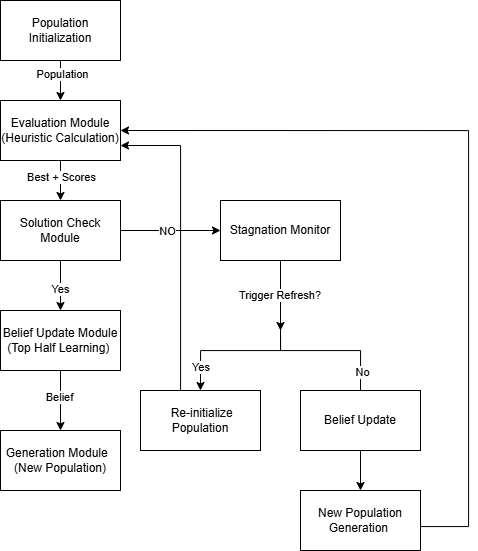

The diagram above was exported from draw.io. Its source (the exported page's mxGraphModel, read from the mxfile embedded in the PNG):
<mxGraphModel dx="1481" dy="751" grid="1" gridSize="10" guides="1" tooltips="1" connect="1" arrows="1" fold="1" page="1" pageScale="1" pageWidth="850" pageHeight="1100" math="0" shadow="0">
  <root>
    <mxCell id="0" />
    <mxCell id="1" parent="0" />
    <mxCell id="TkbYnqyLHH48CY1oJCGR-20" style="edgeStyle=orthogonalEdgeStyle;rounded=0;orthogonalLoop=1;jettySize=auto;html=1;exitX=0.5;exitY=1;exitDx=0;exitDy=0;" parent="1" source="TkbYnqyLHH48CY1oJCGR-1" edge="1">
      <mxGeometry relative="1" as="geometry">
        <mxPoint x="500" y="380" as="targetPoint" />
      </mxGeometry>
    </mxCell>
    <mxCell id="TkbYnqyLHH48CY1oJCGR-21" value="Trigger Refresh?&amp;nbsp;" style="edgeLabel;html=1;align=center;verticalAlign=middle;resizable=0;points=[];" parent="TkbYnqyLHH48CY1oJCGR-20" vertex="1" connectable="0">
      <mxGeometry relative="1" as="geometry">
        <mxPoint as="offset" />
      </mxGeometry>
    </mxCell>
    <mxCell id="TkbYnqyLHH48CY1oJCGR-1" value="Stagnation Monitor" style="rounded=0;whiteSpace=wrap;html=1;" parent="1" vertex="1">
      <mxGeometry x="440" y="250" width="120" height="60" as="geometry" />
    </mxCell>
    <mxCell id="TkbYnqyLHH48CY1oJCGR-2" value="Generation Module&amp;nbsp;&amp;nbsp;&lt;div&gt;(New Population)&lt;/div&gt;" style="rounded=0;whiteSpace=wrap;html=1;" parent="1" vertex="1">
      <mxGeometry x="220" y="480" width="120" height="60" as="geometry" />
    </mxCell>
    <mxCell id="TkbYnqyLHH48CY1oJCGR-15" style="edgeStyle=orthogonalEdgeStyle;rounded=0;orthogonalLoop=1;jettySize=auto;html=1;exitX=0.5;exitY=1;exitDx=0;exitDy=0;entryX=0.5;entryY=0;entryDx=0;entryDy=0;" parent="1" source="TkbYnqyLHH48CY1oJCGR-3" target="TkbYnqyLHH48CY1oJCGR-2" edge="1">
      <mxGeometry relative="1" as="geometry" />
    </mxCell>
    <mxCell id="TkbYnqyLHH48CY1oJCGR-16" value="Belief" style="edgeLabel;html=1;align=center;verticalAlign=middle;resizable=0;points=[];" parent="TkbYnqyLHH48CY1oJCGR-15" vertex="1" connectable="0">
      <mxGeometry x="-0.12" y="-2" relative="1" as="geometry">
        <mxPoint as="offset" />
      </mxGeometry>
    </mxCell>
    <mxCell id="TkbYnqyLHH48CY1oJCGR-3" value="Belief Update Module&lt;div&gt;(Top Half Learning)&amp;nbsp;&lt;/div&gt;" style="rounded=0;whiteSpace=wrap;html=1;" parent="1" vertex="1">
      <mxGeometry x="220" y="360" width="120" height="60" as="geometry" />
    </mxCell>
    <mxCell id="TkbYnqyLHH48CY1oJCGR-13" style="edgeStyle=orthogonalEdgeStyle;rounded=0;orthogonalLoop=1;jettySize=auto;html=1;exitX=0.5;exitY=1;exitDx=0;exitDy=0;entryX=0.5;entryY=0;entryDx=0;entryDy=0;" parent="1" source="TkbYnqyLHH48CY1oJCGR-4" target="TkbYnqyLHH48CY1oJCGR-3" edge="1">
      <mxGeometry relative="1" as="geometry" />
    </mxCell>
    <mxCell id="TkbYnqyLHH48CY1oJCGR-14" value="Yes&amp;nbsp;&amp;nbsp;" style="edgeLabel;html=1;align=center;verticalAlign=middle;resizable=0;points=[];" parent="TkbYnqyLHH48CY1oJCGR-13" vertex="1" connectable="0">
      <mxGeometry x="0.12" y="2" relative="1" as="geometry">
        <mxPoint as="offset" />
      </mxGeometry>
    </mxCell>
    <mxCell id="TkbYnqyLHH48CY1oJCGR-18" style="edgeStyle=orthogonalEdgeStyle;rounded=0;orthogonalLoop=1;jettySize=auto;html=1;exitX=1;exitY=0.5;exitDx=0;exitDy=0;entryX=0;entryY=0.5;entryDx=0;entryDy=0;" parent="1" source="TkbYnqyLHH48CY1oJCGR-4" target="TkbYnqyLHH48CY1oJCGR-1" edge="1">
      <mxGeometry relative="1" as="geometry" />
    </mxCell>
    <mxCell id="TkbYnqyLHH48CY1oJCGR-19" value="NO" style="edgeLabel;html=1;align=center;verticalAlign=middle;resizable=0;points=[];" parent="TkbYnqyLHH48CY1oJCGR-18" vertex="1" connectable="0">
      <mxGeometry x="-0.0571" y="-3" relative="1" as="geometry">
        <mxPoint y="-3" as="offset" />
      </mxGeometry>
    </mxCell>
    <mxCell id="TkbYnqyLHH48CY1oJCGR-4" value="Solution Check Module" style="rounded=0;whiteSpace=wrap;html=1;" parent="1" vertex="1">
      <mxGeometry x="220" y="250" width="120" height="60" as="geometry" />
    </mxCell>
    <mxCell id="TkbYnqyLHH48CY1oJCGR-11" style="edgeStyle=orthogonalEdgeStyle;rounded=0;orthogonalLoop=1;jettySize=auto;html=1;exitX=0.5;exitY=1;exitDx=0;exitDy=0;entryX=0.5;entryY=0;entryDx=0;entryDy=0;" parent="1" source="TkbYnqyLHH48CY1oJCGR-5" target="TkbYnqyLHH48CY1oJCGR-4" edge="1">
      <mxGeometry relative="1" as="geometry" />
    </mxCell>
    <mxCell id="TkbYnqyLHH48CY1oJCGR-12" value="Best + Scores" style="edgeLabel;html=1;align=center;verticalAlign=middle;resizable=0;points=[];" parent="TkbYnqyLHH48CY1oJCGR-11" vertex="1" connectable="0">
      <mxGeometry x="-0.2" relative="1" as="geometry">
        <mxPoint as="offset" />
      </mxGeometry>
    </mxCell>
    <mxCell id="TkbYnqyLHH48CY1oJCGR-5" value="Evaluation Module&lt;div&gt;(Heuristic Calculation)&lt;/div&gt;" style="rounded=0;whiteSpace=wrap;html=1;" parent="1" vertex="1">
      <mxGeometry x="220" y="150" width="120" height="60" as="geometry" />
    </mxCell>
    <mxCell id="TkbYnqyLHH48CY1oJCGR-9" style="edgeStyle=orthogonalEdgeStyle;rounded=0;orthogonalLoop=1;jettySize=auto;html=1;exitX=0.5;exitY=1;exitDx=0;exitDy=0;entryX=0.5;entryY=0;entryDx=0;entryDy=0;" parent="1" source="TkbYnqyLHH48CY1oJCGR-6" target="TkbYnqyLHH48CY1oJCGR-5" edge="1">
      <mxGeometry relative="1" as="geometry" />
    </mxCell>
    <mxCell id="TkbYnqyLHH48CY1oJCGR-10" value="Population" style="edgeLabel;html=1;align=center;verticalAlign=middle;resizable=0;points=[];" parent="TkbYnqyLHH48CY1oJCGR-9" vertex="1" connectable="0">
      <mxGeometry x="-0.35" y="1" relative="1" as="geometry">
        <mxPoint as="offset" />
      </mxGeometry>
    </mxCell>
    <mxCell id="TkbYnqyLHH48CY1oJCGR-6" value="Population Initialization" style="rounded=0;whiteSpace=wrap;html=1;" parent="1" vertex="1">
      <mxGeometry x="220" y="50" width="120" height="60" as="geometry" />
    </mxCell>
    <mxCell id="TkbYnqyLHH48CY1oJCGR-23" style="edgeStyle=orthogonalEdgeStyle;rounded=0;orthogonalLoop=1;jettySize=auto;html=1;exitX=0.5;exitY=0;exitDx=0;exitDy=0;endArrow=none;endFill=0;startArrow=classic;startFill=1;" parent="1" source="TkbYnqyLHH48CY1oJCGR-7" edge="1">
      <mxGeometry relative="1" as="geometry">
        <mxPoint x="500" y="370" as="targetPoint" />
        <Array as="points">
          <mxPoint x="420" y="400" />
          <mxPoint x="500" y="400" />
        </Array>
      </mxGeometry>
    </mxCell>
    <mxCell id="TkbYnqyLHH48CY1oJCGR-25" value="Yes&amp;nbsp;" style="edgeLabel;html=1;align=center;verticalAlign=middle;resizable=0;points=[];" parent="TkbYnqyLHH48CY1oJCGR-23" vertex="1" connectable="0">
      <mxGeometry x="-0.68" y="-1" relative="1" as="geometry">
        <mxPoint as="offset" />
      </mxGeometry>
    </mxCell>
    <mxCell id="TkbYnqyLHH48CY1oJCGR-30" style="edgeStyle=orthogonalEdgeStyle;rounded=0;orthogonalLoop=1;jettySize=auto;html=1;exitX=0.25;exitY=0;exitDx=0;exitDy=0;entryX=1;entryY=0.75;entryDx=0;entryDy=0;" parent="1" source="TkbYnqyLHH48CY1oJCGR-7" target="TkbYnqyLHH48CY1oJCGR-5" edge="1">
      <mxGeometry relative="1" as="geometry">
        <Array as="points">
          <mxPoint x="400" y="440" />
          <mxPoint x="400" y="195" />
        </Array>
      </mxGeometry>
    </mxCell>
    <mxCell id="TkbYnqyLHH48CY1oJCGR-7" value="&amp;nbsp;Re-initialize Population" style="rounded=0;whiteSpace=wrap;html=1;" parent="1" vertex="1">
      <mxGeometry x="360" y="440" width="120" height="60" as="geometry" />
    </mxCell>
    <mxCell id="TkbYnqyLHH48CY1oJCGR-24" style="edgeStyle=orthogonalEdgeStyle;rounded=0;orthogonalLoop=1;jettySize=auto;html=1;exitX=0.5;exitY=0;exitDx=0;exitDy=0;endArrow=none;endFill=0;" parent="1" source="TkbYnqyLHH48CY1oJCGR-22" edge="1">
      <mxGeometry relative="1" as="geometry">
        <mxPoint x="500" y="380" as="targetPoint" />
        <Array as="points">
          <mxPoint x="580" y="400" />
          <mxPoint x="500" y="400" />
        </Array>
      </mxGeometry>
    </mxCell>
    <mxCell id="TkbYnqyLHH48CY1oJCGR-26" value="No" style="edgeLabel;html=1;align=center;verticalAlign=middle;resizable=0;points=[];" parent="TkbYnqyLHH48CY1oJCGR-24" vertex="1" connectable="0">
      <mxGeometry x="-0.7286" y="-1" relative="1" as="geometry">
        <mxPoint as="offset" />
      </mxGeometry>
    </mxCell>
    <mxCell id="TkbYnqyLHH48CY1oJCGR-28" style="edgeStyle=orthogonalEdgeStyle;rounded=0;orthogonalLoop=1;jettySize=auto;html=1;exitX=0.5;exitY=1;exitDx=0;exitDy=0;entryX=0.5;entryY=0;entryDx=0;entryDy=0;" parent="1" source="TkbYnqyLHH48CY1oJCGR-22" target="TkbYnqyLHH48CY1oJCGR-27" edge="1">
      <mxGeometry relative="1" as="geometry" />
    </mxCell>
    <mxCell id="TkbYnqyLHH48CY1oJCGR-22" value="Belief Update" style="rounded=0;whiteSpace=wrap;html=1;" parent="1" vertex="1">
      <mxGeometry x="520" y="440" width="120" height="60" as="geometry" />
    </mxCell>
    <mxCell id="TkbYnqyLHH48CY1oJCGR-27" value="New Population Generation&amp;nbsp;" style="rounded=0;whiteSpace=wrap;html=1;" parent="1" vertex="1">
      <mxGeometry x="520" y="540" width="120" height="60" as="geometry" />
    </mxCell>
    <mxCell id="TkbYnqyLHH48CY1oJCGR-29" style="edgeStyle=orthogonalEdgeStyle;rounded=0;orthogonalLoop=1;jettySize=auto;html=1;entryX=1;entryY=0.5;entryDx=0;entryDy=0;exitX=1;exitY=0.5;exitDx=0;exitDy=0;" parent="1" source="TkbYnqyLHH48CY1oJCGR-27" target="TkbYnqyLHH48CY1oJCGR-5" edge="1">
      <mxGeometry relative="1" as="geometry">
        <mxPoint x="668" y="576" as="sourcePoint" />
        <mxPoint x="360" y="186" as="targetPoint" />
        <Array as="points">
          <mxPoint x="640" y="576" />
          <mxPoint x="688" y="576" />
          <mxPoint x="688" y="180" />
        </Array>
      </mxGeometry>
    </mxCell>
  </root>
</mxGraphModel>